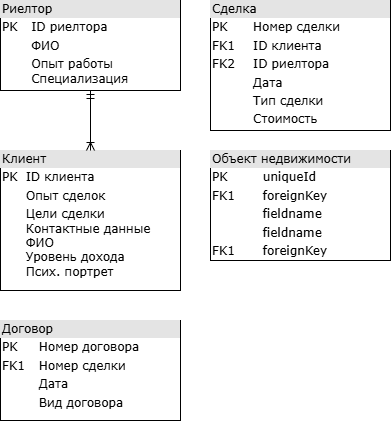

The diagram above was exported from draw.io. Its source (the exported page's mxGraphModel, read from the mxfile embedded in the PNG):
<mxGraphModel dx="1412" dy="872" grid="1" gridSize="10" guides="1" tooltips="1" connect="1" arrows="1" fold="1" page="1" pageScale="1" pageWidth="1100" pageHeight="850" background="none" math="0" shadow="0">
  <root>
    <mxCell id="0" />
    <mxCell id="1" parent="0" />
    <mxCell id="2ed32ef02a7f4228-1" value="&lt;div style=&quot;box-sizing: border-box; width: 100%; background: rgb(228, 228, 228); padding: 2px;&quot;&gt;Риелтор&lt;/div&gt;&lt;table style=&quot;width:100%;font-size:1em;&quot; cellpadding=&quot;2&quot; cellspacing=&quot;0&quot;&gt;&lt;tbody&gt;&lt;tr&gt;&lt;td&gt;PK&lt;/td&gt;&lt;td&gt;ID риелтора&lt;/td&gt;&lt;/tr&gt;&lt;tr&gt;&lt;td&gt;&lt;br&gt;&lt;/td&gt;&lt;td&gt;ФИО&lt;/td&gt;&lt;/tr&gt;&lt;tr&gt;&lt;td&gt;&lt;/td&gt;&lt;td&gt;Опыт работы&lt;br&gt;Специализация&lt;/td&gt;&lt;/tr&gt;&lt;/tbody&gt;&lt;/table&gt;" style="verticalAlign=top;align=left;overflow=fill;html=1;rounded=0;shadow=0;comic=0;labelBackgroundColor=none;strokeWidth=1;fontFamily=Verdana;fontSize=12" parent="1" vertex="1">
      <mxGeometry x="110" y="100" width="180" height="90" as="geometry" />
    </mxCell>
    <mxCell id="2ed32ef02a7f4228-2" value="&lt;div style=&quot;box-sizing: border-box; width: 100%; background: rgb(228, 228, 228); padding: 2px;&quot;&gt;Договор&lt;/div&gt;&lt;table style=&quot;width: 100% ; font-size: 1em&quot; cellpadding=&quot;2&quot; cellspacing=&quot;0&quot;&gt;&lt;tbody&gt;&lt;tr&gt;&lt;td&gt;PK&lt;/td&gt;&lt;td&gt;Номер договора&lt;/td&gt;&lt;/tr&gt;&lt;tr&gt;&lt;td&gt;FK1&lt;/td&gt;&lt;td&gt;Номер сделки&lt;/td&gt;&lt;/tr&gt;&lt;tr&gt;&lt;td&gt;&lt;/td&gt;&lt;td&gt;Дата&lt;/td&gt;&lt;/tr&gt;&lt;tr&gt;&lt;td&gt;&lt;br&gt;&lt;/td&gt;&lt;td&gt;Вид договора&lt;br&gt;&lt;/td&gt;&lt;/tr&gt;&lt;tr&gt;&lt;td&gt;&lt;/td&gt;&lt;td&gt;&lt;br&gt;&lt;/td&gt;&lt;/tr&gt;&lt;/tbody&gt;&lt;/table&gt;" style="verticalAlign=top;align=left;overflow=fill;html=1;rounded=0;shadow=0;comic=0;labelBackgroundColor=none;strokeWidth=1;fontFamily=Verdana;fontSize=12;perimeterSpacing=0;" parent="1" vertex="1">
      <mxGeometry x="110" y="420" width="180" height="100" as="geometry" />
    </mxCell>
    <mxCell id="2ed32ef02a7f4228-5" value="&lt;div style=&quot;box-sizing: border-box; width: 100%; background: rgb(228, 228, 228); padding: 2px;&quot;&gt;Клиент&lt;/div&gt;&lt;table style=&quot;width:100%;font-size:1em;&quot; cellpadding=&quot;2&quot; cellspacing=&quot;0&quot;&gt;&lt;tbody&gt;&lt;tr&gt;&lt;td&gt;PK&lt;/td&gt;&lt;td&gt;ID клиента&lt;/td&gt;&lt;/tr&gt;&lt;tr&gt;&lt;td&gt;&lt;br&gt;&lt;/td&gt;&lt;td&gt;Опыт сделок&lt;/td&gt;&lt;/tr&gt;&lt;tr&gt;&lt;td&gt;&lt;/td&gt;&lt;td&gt;Цели сделки&lt;br&gt;Контактные данные&lt;br&gt;ФИО&lt;br&gt;Уровень дохода&lt;br&gt;Псих. портрет&lt;br&gt;&lt;br&gt;&lt;/td&gt;&lt;/tr&gt;&lt;/tbody&gt;&lt;/table&gt;" style="verticalAlign=top;align=left;overflow=fill;html=1;rounded=0;shadow=0;comic=0;labelBackgroundColor=none;strokeWidth=1;fontFamily=Verdana;fontSize=12" parent="1" vertex="1">
      <mxGeometry x="110" y="250" width="180" height="140" as="geometry" />
    </mxCell>
    <mxCell id="2ed32ef02a7f4228-7" value="&lt;div style=&quot;box-sizing: border-box; width: 100%; background: rgb(228, 228, 228); padding: 2px;&quot;&gt;Объект недвижимости&lt;/div&gt;&lt;table style=&quot;width: 100% ; font-size: 1em&quot; cellpadding=&quot;2&quot; cellspacing=&quot;0&quot;&gt;&lt;tbody&gt;&lt;tr&gt;&lt;td&gt;PK&lt;/td&gt;&lt;td&gt;uniqueId&lt;/td&gt;&lt;/tr&gt;&lt;tr&gt;&lt;td&gt;FK1&lt;/td&gt;&lt;td&gt;foreignKey&lt;/td&gt;&lt;/tr&gt;&lt;tr&gt;&lt;td&gt;&lt;/td&gt;&lt;td&gt;fieldname&lt;/td&gt;&lt;/tr&gt;&lt;tr&gt;&lt;td&gt;&lt;br&gt;&lt;/td&gt;&lt;td&gt;fieldname&lt;br&gt;&lt;/td&gt;&lt;/tr&gt;&lt;tr&gt;&lt;td&gt;FK1&lt;br&gt;&lt;/td&gt;&lt;td&gt;foreignKey&lt;br&gt;&lt;/td&gt;&lt;/tr&gt;&lt;/tbody&gt;&lt;/table&gt;" style="verticalAlign=top;align=left;overflow=fill;html=1;rounded=0;shadow=0;comic=0;labelBackgroundColor=none;strokeWidth=1;fontFamily=Verdana;fontSize=12" parent="1" vertex="1">
      <mxGeometry x="320" y="250" width="180" height="110" as="geometry" />
    </mxCell>
    <mxCell id="2ed32ef02a7f4228-12" value="&lt;div style=&quot;box-sizing: border-box; width: 100%; background: rgb(228, 228, 228); padding: 2px;&quot;&gt;Сделка&lt;/div&gt;&lt;table style=&quot;width: 100% ; font-size: 1em&quot; cellpadding=&quot;2&quot; cellspacing=&quot;0&quot;&gt;&lt;tbody&gt;&lt;tr&gt;&lt;td&gt;PK&lt;/td&gt;&lt;td&gt;Номер сделки&lt;/td&gt;&lt;/tr&gt;&lt;tr&gt;&lt;td&gt;FK1&lt;/td&gt;&lt;td&gt;ID клиента&lt;/td&gt;&lt;/tr&gt;&lt;tr&gt;&lt;td&gt;FK2&lt;/td&gt;&lt;td&gt;ID риелтора&lt;/td&gt;&lt;/tr&gt;&lt;tr&gt;&lt;td&gt;&lt;br&gt;&lt;/td&gt;&lt;td&gt;Дата&lt;br&gt;&lt;/td&gt;&lt;/tr&gt;&lt;tr&gt;&lt;td&gt;&lt;br&gt;&lt;/td&gt;&lt;td&gt;Тип сделки&lt;br&gt;&lt;/td&gt;&lt;/tr&gt;&lt;tr&gt;&lt;td&gt;&lt;br&gt;&lt;/td&gt;&lt;td&gt;Стоимость&lt;/td&gt;&lt;/tr&gt;&lt;/tbody&gt;&lt;/table&gt;" style="verticalAlign=top;align=left;overflow=fill;html=1;rounded=0;shadow=0;comic=0;labelBackgroundColor=none;strokeWidth=1;fontFamily=Verdana;fontSize=12" parent="1" vertex="1">
      <mxGeometry x="320" y="100" width="180" height="130" as="geometry" />
    </mxCell>
    <mxCell id="2ed32ef02a7f4228-13" value="" style="edgeStyle=orthogonalEdgeStyle;html=1;endArrow=ERoneToMany;startArrow=ERmandOne;labelBackgroundColor=none;fontFamily=Verdana;fontSize=12;align=left;exitX=0.5;exitY=1;entryX=0.5;entryY=0;" parent="1" source="2ed32ef02a7f4228-1" target="2ed32ef02a7f4228-5" edge="1">
      <mxGeometry width="100" height="100" relative="1" as="geometry">
        <mxPoint x="350" y="370" as="sourcePoint" />
        <mxPoint x="450" y="270" as="targetPoint" />
      </mxGeometry>
    </mxCell>
  </root>
</mxGraphModel>